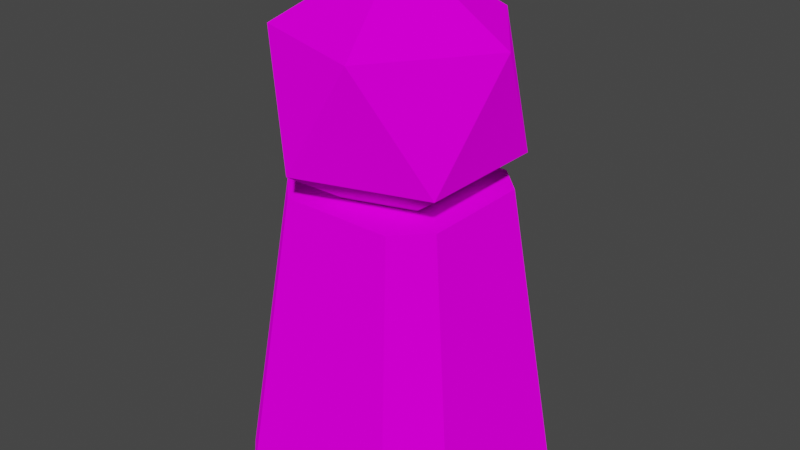 # Source: Shrine.blend  (saved by Blender 2.82.7; exported with 4.5.12 LTS)
import bpy
from mathutils import Matrix  # noqa: F401  (used for matrix-valued properties, if any)

bpy.ops.wm.read_factory_settings(use_empty=True)
scene = bpy.context.scene
scene.name = 'Scene'

# ---- collections
col_collection = bpy.data.collections.new('Collection'); scene.collection.children.link(col_collection)

# ---- images (referenced by path relative to the original .blend; pixels are not part of the script)
import os
ASSET_DIR = os.environ.get("B2B_ASSET_DIR", "")  # directory of the original .blend (textures are referenced by path, not embedded)
HERE = os.path.dirname(os.path.abspath(__file__))  # packed textures are extracted next to this script under _unpacked/

def load_image(name, relpath, width, height, colorspace="sRGB"):
    """Load a texture the original file referenced (path relative to the .blend, or extracted next to this script)."""
    p = next((c for c in (os.path.join(HERE, relpath), os.path.join(ASSET_DIR, relpath)) if relpath and os.path.exists(c)), "")
    if p:
        img = bpy.data.images.load(p, check_existing=True)
        img.name = name
    else:  # same state as the original file: an image datablock whose file is absent (Cycles renders it pink)
        img = bpy.data.images.new(name, width, height)
        img.source = "FILE"
        img.filepath = "//" + (relpath or name)
    img.colorspace_settings.name = colorspace
    return img
img_atlas_png = load_image('Atlas.png', 'Atlas.png', 1024, 1024, 'sRGB')

# ---- materials (node trees are filled in below, after node groups)
mat_material = bpy.data.materials.new('Material')
mat_material.alpha_threshold = 0.0
mat_material.use_transparent_shadow = False
mat_material.line_color = (0.0, 0.0, 0.0, 1.0)

# ---- material node trees
mat_material.use_nodes = True; mat_material.node_tree.nodes.clear()
_N = mat_material.node_tree.nodes; _L = mat_material.node_tree.links
n0 = _N.new('ShaderNodeOutputMaterial'); n0.name = 'Material Output'; n0.location = (300, 300)
n1 = _N.new('ShaderNodeBsdfDiffuse'); n1.name = 'Diffuse BSDF'; n1.location = (10, 300)
n1.inputs[1].default_value = 0.4
n2 = _N.new('ShaderNodeTexImage'); n2.name = 'Image Texture'; n2.location = (-280, 275)
n2.image = img_atlas_png
n2.interpolation = 'Closest'
_L.new(n1.outputs[0], n0.inputs[0])
_L.new(n2.outputs[0], n1.inputs[0])
n0.is_active_output = True

# ---- world
world_world = bpy.data.worlds.new('World'); scene.world = world_world
world_world.use_nodes = True; world_world.node_tree.nodes.clear()
_N = world_world.node_tree.nodes; _L = world_world.node_tree.links
n0 = _N.new('ShaderNodeOutputWorld'); n0.name = 'World Output'; n0.location = (300, 300)
n1 = _N.new('ShaderNodeBackground'); n1.name = 'Background'; n1.location = (10, 300)
n1.inputs[0].default_value = (0.05088, 0.05088, 0.05088, 1.0)
_L.new(n1.outputs[0], n0.inputs[0])
n0.is_active_output = True
world_world.color = (0.05088, 0.05088, 0.05088)
world_world.use_sun_shadow = False
world_world.sun_shadow_jitter_overblur = 0.0

# ---- meshes
me_cube_002 = bpy.data.meshes.new('Cube.002')
me_cube_002.from_pydata([(-0.257, -0.3924, 0.0), (-0.3924, -0.257, 0.0), (-0.268, -0.1756, 0.9341), (-0.1756, -0.268, 0.9341), (-0.3924, 0.257, 0.0), (-0.257, 0.3924, 0.0), (-0.1756, 0.268, 0.9341), (-0.268, 0.1756, 0.9341), (0.3924, -0.257, 0.0), (0.257, -0.3924, 0.0), (0.1756, -0.268, 0.9341), (0.268, -0.1756, 0.9341), (0.257, 0.3924, 0.0), (0.3924, 0.257, 0.0), (0.268, 0.1756, 0.9341), (0.1756, 0.268, 0.9341), (0.0, 0.0, 0.8235), (0.2839, -0.2063, 1.04), (-0.1084, -0.3338, 1.04), (-0.3509, 0.0, 1.04), (-0.1084, 0.3338, 1.04), (0.2839, 0.2063, 1.04), (0.1084, -0.3338, 1.391), (-0.2839, -0.2063, 1.391), (-0.2839, 0.2063, 1.391), (0.1084, 0.3338, 1.391), (0.3509, 0.0, 1.391), (0.0, 0.0, 1.608), (-0.2451, -0.3742, 0.1367), (-0.3742, -0.2451, 0.1367), (-0.2451, 0.3742, 0.1367), (-0.3742, 0.2451, 0.1367), (0.3742, 0.2451, 0.1367), (0.2451, 0.3742, 0.1367), (0.2451, -0.3742, 0.1367), (0.3742, -0.2451, 0.1367)], [], [(34, 10, 3, 28), (32, 14, 11, 35), (14, 15, 6, 7, 2, 3, 10, 11), (29, 2, 7, 31), (30, 6, 15, 33), (28, 3, 2, 29), (30, 5, 4, 31), (32, 13, 12, 33), (34, 9, 8, 35), (4, 5, 12, 13, 8, 9, 0, 1), (16, 17, 18), (17, 16, 21), (16, 18, 19), (16, 19, 20), (16, 20, 21), (17, 21, 26), (18, 17, 22), (19, 18, 23), (20, 19, 24), (21, 20, 25), (17, 26, 22), (18, 22, 23), (19, 23, 24), (20, 24, 25), (21, 25, 26), (22, 26, 27), (23, 22, 27), (24, 23, 27), (25, 24, 27), (26, 25, 27), (10, 34, 35, 11), (14, 32, 33, 15), (6, 30, 31, 7), (0, 28, 29, 1), (5, 30, 33, 12), (1, 29, 31, 4), (13, 32, 35, 8), (9, 34, 28, 0)])
_uv = me_cube_002.uv_layers.new(name='UVMap')
_uv.uv.foreach_set('vector', [0.3886, 0.6311, 0.4051, 0.6311, 0.4051, 0.6438, 0.3886, 0.6438, 0.3886, 0.6118, 0.4051, 0.6118, 0.4051, 0.6245, 0.3886, 0.6245, 0.6425, 0.6081, 0.6459, 0.6048, 0.6585, 0.6048, 0.6619, 0.6081, 0.6619, 0.6208, 0.6585, 0.6241, 0.6459, 0.6241, 0.6425, 0.6208, 0.3886, 0.5732, 0.4051, 0.5732, 0.4051, 0.5858, 0.3886, 0.5858, 0.3886, 0.5925, 0.4051, 0.5925, 0.4051, 0.6052, 0.3886, 0.6052, 0.3886, 0.6438, 0.4051, 0.6438, 0.4051, 0.6471, 0.3886, 0.6471, 0.6334, 0.6036, 0.6306, 0.6036, 0.6306, 0.5969, 0.6334, 0.5969, 0.6334, 0.6229, 0.6306, 0.6229, 0.6306, 0.6162, 0.6334, 0.6162, 0.6334, 0.6422, 0.6306, 0.6422, 0.6306, 0.6356, 0.6334, 0.6356, 0.3664, 0.6118, 0.3698, 0.6085, 0.3824, 0.6085, 0.3858, 0.6118, 0.3858, 0.6245, 0.3824, 0.6278, 0.3698, 0.6278, 0.3664, 0.6245, 0.1646, 0.6027, 0.1546, 0.62, 0.1746, 0.62, 0.1546, 0.62, 0.1446, 0.6027, 0.1346, 0.62, 0.08472, 0.6027, 0.07474, 0.62, 0.09471, 0.62, 0.1047, 0.6027, 0.09471, 0.62, 0.1147, 0.62, 0.1247, 0.6027, 0.1147, 0.62, 0.1346, 0.62, 0.1546, 0.62, 0.1346, 0.62, 0.1446, 0.6373, 0.1746, 0.62, 0.1546, 0.62, 0.1646, 0.6373, 0.09471, 0.62, 0.07474, 0.62, 0.08472, 0.6373, 0.1147, 0.62, 0.09471, 0.62, 0.1047, 0.6373, 0.1346, 0.62, 0.1147, 0.62, 0.1247, 0.6373, 0.1546, 0.62, 0.1446, 0.6373, 0.1646, 0.6373, 0.1746, 0.62, 0.1646, 0.6373, 0.1846, 0.6373, 0.09471, 0.62, 0.08472, 0.6373, 0.1047, 0.6373, 0.1147, 0.62, 0.1047, 0.6373, 0.1247, 0.6373, 0.1346, 0.62, 0.1247, 0.6373, 0.1446, 0.6373, 0.1646, 0.6373, 0.1446, 0.6373, 0.1546, 0.6546, 0.1846, 0.6373, 0.1646, 0.6373, 0.1746, 0.6546, 0.1047, 0.6373, 0.08472, 0.6373, 0.09471, 0.6546, 0.1247, 0.6373, 0.1047, 0.6373, 0.1147, 0.6546, 0.1446, 0.6373, 0.1247, 0.6373, 0.1346, 0.6546, 0.4051, 0.6311, 0.3886, 0.6311, 0.3886, 0.6245, 0.4051, 0.6245, 0.4051, 0.6118, 0.3886, 0.6118, 0.3886, 0.6052, 0.4051, 0.6052, 0.4051, 0.5925, 0.3886, 0.5925, 0.3886, 0.5858, 0.4051, 0.5858, 0.6306, 0.6549, 0.6334, 0.6549, 0.6334, 0.6582, 0.6306, 0.6582, 0.6306, 0.6036, 0.6334, 0.6036, 0.6334, 0.6162, 0.6306, 0.6162, 0.6306, 0.5842, 0.6334, 0.5842, 0.6334, 0.5969, 0.6306, 0.5969, 0.6306, 0.6229, 0.6334, 0.6229, 0.6334, 0.6356, 0.6306, 0.6356, 0.6306, 0.6422, 0.6334, 0.6422, 0.6334, 0.6549, 0.6306, 0.6549])
me_cube_002.materials.append(mat_material)
me_cube_002.use_remesh_fix_poles = True
me_cube_002.use_remesh_preserve_attributes = False
me_cube_002.use_mirror_vertex_groups = False
me_cube_002.update()

# ---- objects
ob_cube = bpy.data.objects.new('Cube', me_cube_002)

# ---- transforms, parenting, visibility, modifiers, constraints
ob_cube.location = (0.0, 0.0, 0.0)
ob_cube.lineart.crease_threshold = 0.0

# ---- collection membership
col_collection.objects.link(ob_cube)

# ---- scene / render settings (as saved in the file)
scene.frame_start = 1; scene.frame_end = 250; scene.frame_set(1)
scene.render.engine = 'BLENDER_EEVEE_NEXT'
scene.cycles.use_denoising = False
scene.cycles.samples = 128
scene.cycles.sampling_pattern = 'TABULATED_SOBOL'
scene.cycles.use_adaptive_sampling = False
scene.cycles.use_light_tree = False
scene.view_settings.view_transform = 'Filmic'
bpy.context.view_layer.update()

# ---- added for rendering (the .blend has no active camera and no usable light): camera, sun
cam_auto = bpy.data.cameras.new('AutoCamera')
cam_auto.lens = 50.0
cam_auto.sensor_width = 36.0
cam_auto.clip_end = 1000.0
ob_auto_camera = bpy.data.objects.new('AutoCamera', cam_auto)
scene.collection.objects.link(ob_auto_camera)
ob_auto_camera.location = (1.80792, -2.1695, 2.25048)
ob_auto_camera.rotation_euler = (1.09748, -7.21219e-08, 0.694738)
scene.camera = ob_auto_camera
light_auto_sun = bpy.data.lights.new('AutoSun', 'SUN')
light_auto_sun.energy = 3.0
light_auto_sun.angle = 0.0523599
ob_auto_sun = bpy.data.objects.new('AutoSun', light_auto_sun)
scene.collection.objects.link(ob_auto_sun)
ob_auto_sun.rotation_euler = (0.872665, 0.174533, 0.523599)
bpy.context.view_layer.update()
